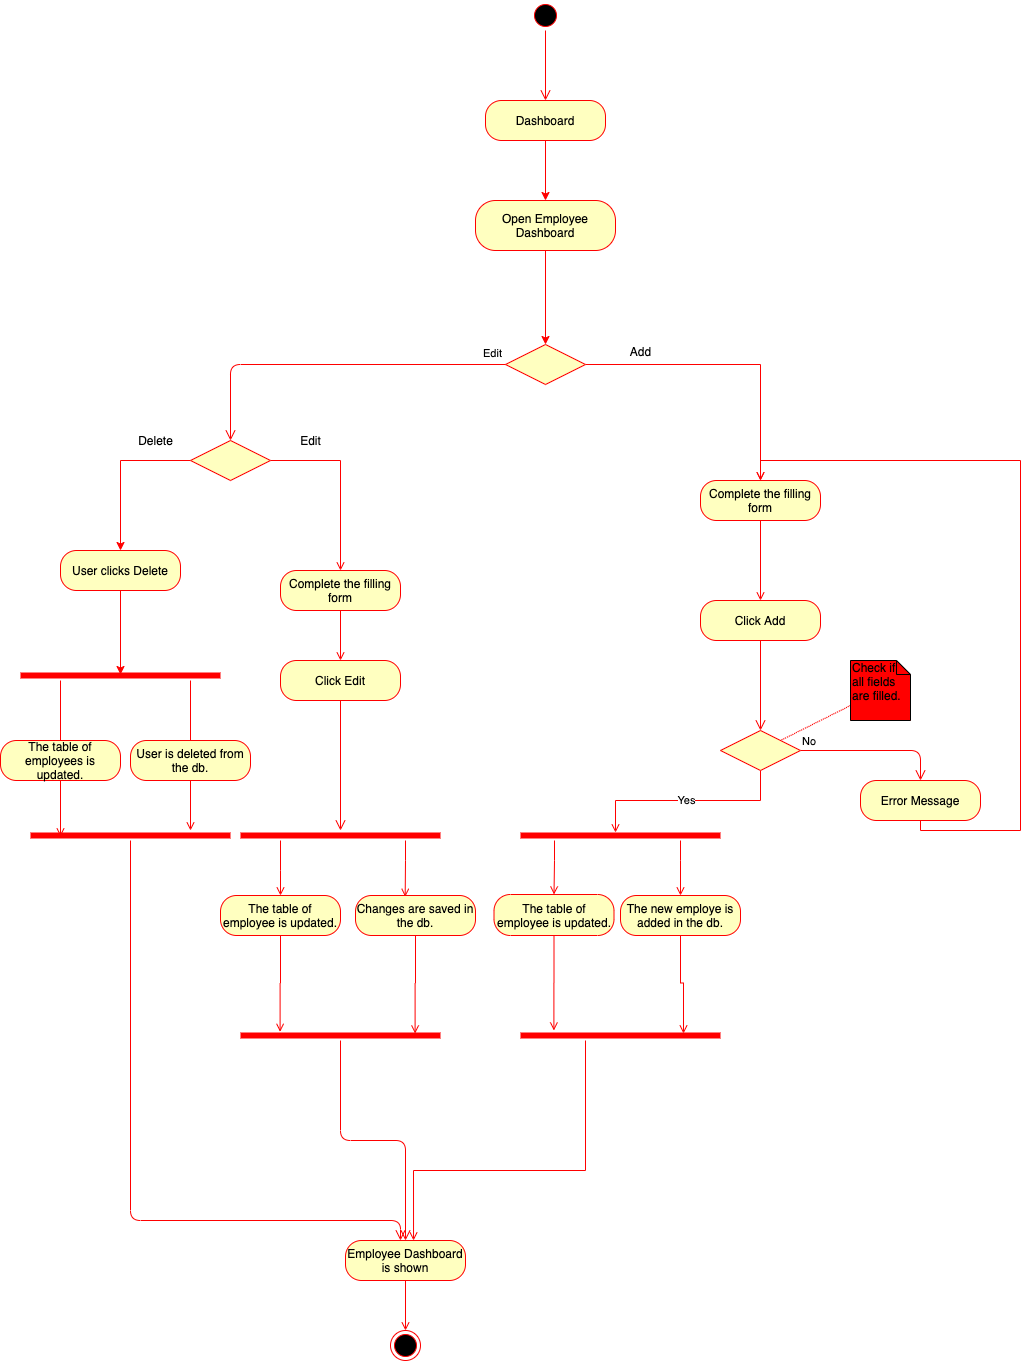

The diagram above was exported from draw.io. Its source (the exported page's mxGraphModel, read from the mxfile embedded in the PNG):
<mxGraphModel dx="1613" dy="465" grid="1" gridSize="10" guides="1" tooltips="1" connect="1" arrows="1" fold="1" page="1" pageScale="1" pageWidth="827" pageHeight="1169" math="0" shadow="0">
  <root>
    <mxCell id="0" />
    <mxCell id="1" parent="0" />
    <mxCell id="RktvyBav5S_QaCm8gwMz-1" value="" style="ellipse;html=1;shape=startState;fillColor=#000000;strokeColor=#ff0000;" parent="1" vertex="1">
      <mxGeometry x="390" y="220" width="30" height="30" as="geometry" />
    </mxCell>
    <mxCell id="RktvyBav5S_QaCm8gwMz-2" value="" style="edgeStyle=orthogonalEdgeStyle;html=1;verticalAlign=bottom;endArrow=open;endSize=8;strokeColor=#ff0000;entryX=0.5;entryY=0;entryDx=0;entryDy=0;" parent="1" source="RktvyBav5S_QaCm8gwMz-1" target="RktvyBav5S_QaCm8gwMz-3" edge="1">
      <mxGeometry relative="1" as="geometry">
        <mxPoint x="405" y="310" as="targetPoint" />
      </mxGeometry>
    </mxCell>
    <mxCell id="RktvyBav5S_QaCm8gwMz-8" style="edgeStyle=orthogonalEdgeStyle;rounded=0;orthogonalLoop=1;jettySize=auto;html=1;entryX=0.5;entryY=0;entryDx=0;entryDy=0;strokeColor=#FF0000;" parent="1" source="RktvyBav5S_QaCm8gwMz-3" target="RktvyBav5S_QaCm8gwMz-5" edge="1">
      <mxGeometry relative="1" as="geometry">
        <Array as="points" />
      </mxGeometry>
    </mxCell>
    <mxCell id="RktvyBav5S_QaCm8gwMz-3" value="Dashboard" style="rounded=1;whiteSpace=wrap;html=1;arcSize=40;fontColor=#000000;fillColor=#ffffc0;strokeColor=#ff0000;" parent="1" vertex="1">
      <mxGeometry x="345" y="320" width="120" height="40" as="geometry" />
    </mxCell>
    <mxCell id="RktvyBav5S_QaCm8gwMz-28" style="edgeStyle=orthogonalEdgeStyle;rounded=0;orthogonalLoop=1;jettySize=auto;html=1;entryX=0.5;entryY=0;entryDx=0;entryDy=0;strokeColor=#FF0000;" parent="1" source="RktvyBav5S_QaCm8gwMz-5" target="RktvyBav5S_QaCm8gwMz-73" edge="1">
      <mxGeometry relative="1" as="geometry">
        <mxPoint x="405" y="540" as="targetPoint" />
      </mxGeometry>
    </mxCell>
    <mxCell id="RktvyBav5S_QaCm8gwMz-5" value="Open Employee Dashboard" style="rounded=1;whiteSpace=wrap;html=1;arcSize=40;fontColor=#000000;fillColor=#ffffc0;strokeColor=#ff0000;" parent="1" vertex="1">
      <mxGeometry x="335" y="420" width="140" height="50" as="geometry" />
    </mxCell>
    <mxCell id="RktvyBav5S_QaCm8gwMz-225" style="edgeStyle=orthogonalEdgeStyle;rounded=0;orthogonalLoop=1;jettySize=auto;html=1;entryX=0.5;entryY=0;entryDx=0;entryDy=0;endArrow=open;endFill=0;strokeColor=#FF0000;" parent="1" source="RktvyBav5S_QaCm8gwMz-73" target="RktvyBav5S_QaCm8gwMz-138" edge="1">
      <mxGeometry relative="1" as="geometry" />
    </mxCell>
    <mxCell id="RktvyBav5S_QaCm8gwMz-73" value="" style="rhombus;whiteSpace=wrap;html=1;fillColor=#ffffc0;strokeColor=#ff0000;" parent="1" vertex="1">
      <mxGeometry x="365" y="564" width="80" height="40" as="geometry" />
    </mxCell>
    <mxCell id="RktvyBav5S_QaCm8gwMz-75" value="Edit" style="edgeStyle=orthogonalEdgeStyle;html=1;align=left;verticalAlign=top;endArrow=open;endSize=8;strokeColor=#ff0000;entryX=0.5;entryY=0;entryDx=0;entryDy=0;" parent="1" source="RktvyBav5S_QaCm8gwMz-73" target="RktvyBav5S_QaCm8gwMz-90" edge="1">
      <mxGeometry x="-0.8656" y="-24" relative="1" as="geometry">
        <mxPoint x="80" y="800" as="targetPoint" />
        <Array as="points">
          <mxPoint x="90" y="584" />
        </Array>
        <mxPoint as="offset" />
      </mxGeometry>
    </mxCell>
    <mxCell id="RktvyBav5S_QaCm8gwMz-93" style="edgeStyle=orthogonalEdgeStyle;rounded=0;orthogonalLoop=1;jettySize=auto;html=1;endArrow=classic;endFill=1;strokeColor=#FF0000;entryX=0.5;entryY=0;entryDx=0;entryDy=0;exitX=0;exitY=0.5;exitDx=0;exitDy=0;" parent="1" source="RktvyBav5S_QaCm8gwMz-90" target="RktvyBav5S_QaCm8gwMz-95" edge="1">
      <mxGeometry relative="1" as="geometry">
        <mxPoint x="-20" y="900" as="targetPoint" />
      </mxGeometry>
    </mxCell>
    <mxCell id="RktvyBav5S_QaCm8gwMz-217" style="edgeStyle=orthogonalEdgeStyle;rounded=0;orthogonalLoop=1;jettySize=auto;html=1;endArrow=open;endFill=0;strokeColor=#FF0000;" parent="1" source="RktvyBav5S_QaCm8gwMz-90" edge="1">
      <mxGeometry relative="1" as="geometry">
        <mxPoint x="200" y="790" as="targetPoint" />
        <Array as="points">
          <mxPoint x="200" y="680" />
          <mxPoint x="200" y="790" />
        </Array>
      </mxGeometry>
    </mxCell>
    <mxCell id="RktvyBav5S_QaCm8gwMz-90" value="" style="rhombus;whiteSpace=wrap;html=1;fillColor=#ffffc0;strokeColor=#ff0000;" parent="1" vertex="1">
      <mxGeometry x="50" y="660" width="80" height="40" as="geometry" />
    </mxCell>
    <mxCell id="RktvyBav5S_QaCm8gwMz-94" value="Delete" style="text;html=1;align=center;verticalAlign=middle;resizable=0;points=[];autosize=1;" parent="1" vertex="1">
      <mxGeometry x="-10" y="650" width="50" height="20" as="geometry" />
    </mxCell>
    <mxCell id="RktvyBav5S_QaCm8gwMz-102" style="edgeStyle=orthogonalEdgeStyle;rounded=0;orthogonalLoop=1;jettySize=auto;html=1;entryX=0.5;entryY=0.4;entryDx=0;entryDy=0;entryPerimeter=0;endArrow=classic;endFill=1;strokeColor=#FF0000;" parent="1" source="RktvyBav5S_QaCm8gwMz-95" target="RktvyBav5S_QaCm8gwMz-99" edge="1">
      <mxGeometry relative="1" as="geometry" />
    </mxCell>
    <mxCell id="RktvyBav5S_QaCm8gwMz-95" value="User clicks Delete" style="rounded=1;whiteSpace=wrap;html=1;arcSize=40;fontColor=#000000;fillColor=#ffffc0;strokeColor=#ff0000;" parent="1" vertex="1">
      <mxGeometry x="-80" y="770" width="120" height="40" as="geometry" />
    </mxCell>
    <mxCell id="RktvyBav5S_QaCm8gwMz-127" style="edgeStyle=orthogonalEdgeStyle;rounded=0;orthogonalLoop=1;jettySize=auto;html=1;entryX=0.5;entryY=0;entryDx=0;entryDy=0;endArrow=open;endFill=0;strokeColor=#FF0000;" parent="1" source="RktvyBav5S_QaCm8gwMz-99" target="RktvyBav5S_QaCm8gwMz-125" edge="1">
      <mxGeometry relative="1" as="geometry">
        <Array as="points">
          <mxPoint x="50" y="1020" />
          <mxPoint x="50" y="1020" />
        </Array>
      </mxGeometry>
    </mxCell>
    <mxCell id="RktvyBav5S_QaCm8gwMz-99" value="" style="shape=line;html=1;strokeWidth=6;strokeColor=#ff0000;fillColor=#FF0000;" parent="1" vertex="1">
      <mxGeometry x="-120" y="890" width="200" height="10" as="geometry" />
    </mxCell>
    <mxCell id="RktvyBav5S_QaCm8gwMz-100" value="" style="edgeStyle=orthogonalEdgeStyle;html=1;verticalAlign=bottom;endArrow=open;endSize=8;strokeColor=#ff0000;entryX=0.5;entryY=0;entryDx=0;entryDy=0;" parent="1" source="RktvyBav5S_QaCm8gwMz-99" target="RktvyBav5S_QaCm8gwMz-124" edge="1">
      <mxGeometry relative="1" as="geometry">
        <mxPoint x="-20" y="1080" as="targetPoint" />
        <Array as="points">
          <mxPoint x="-80" y="1020" />
          <mxPoint x="-80" y="1020" />
        </Array>
      </mxGeometry>
    </mxCell>
    <mxCell id="RktvyBav5S_QaCm8gwMz-219" style="edgeStyle=orthogonalEdgeStyle;rounded=0;orthogonalLoop=1;jettySize=auto;html=1;entryX=0.5;entryY=0;entryDx=0;entryDy=0;endArrow=open;endFill=0;strokeColor=#FF0000;" parent="1" source="RktvyBav5S_QaCm8gwMz-103" target="RktvyBav5S_QaCm8gwMz-104" edge="1">
      <mxGeometry relative="1" as="geometry" />
    </mxCell>
    <mxCell id="RktvyBav5S_QaCm8gwMz-103" value="Complete the filling form" style="rounded=1;whiteSpace=wrap;html=1;arcSize=40;fontColor=#000000;fillColor=#ffffc0;strokeColor=#ff0000;" parent="1" vertex="1">
      <mxGeometry x="140" y="790" width="120" height="40" as="geometry" />
    </mxCell>
    <mxCell id="RktvyBav5S_QaCm8gwMz-104" value="Click Edit" style="rounded=1;whiteSpace=wrap;html=1;arcSize=40;fontColor=#000000;fillColor=#ffffc0;strokeColor=#ff0000;" parent="1" vertex="1">
      <mxGeometry x="140" y="880" width="120" height="40" as="geometry" />
    </mxCell>
    <mxCell id="RktvyBav5S_QaCm8gwMz-105" value="" style="edgeStyle=orthogonalEdgeStyle;html=1;verticalAlign=bottom;endArrow=open;endSize=8;strokeColor=#ff0000;" parent="1" source="RktvyBav5S_QaCm8gwMz-104" target="RktvyBav5S_QaCm8gwMz-116" edge="1">
      <mxGeometry relative="1" as="geometry">
        <mxPoint x="180" y="1070" as="targetPoint" />
      </mxGeometry>
    </mxCell>
    <mxCell id="RktvyBav5S_QaCm8gwMz-113" style="rounded=0;orthogonalLoop=1;jettySize=auto;html=1;entryX=1;entryY=0;entryDx=0;entryDy=0;endArrow=none;endFill=0;strokeColor=#FF0000;dashed=1;dashPattern=1 1;" parent="1" source="RktvyBav5S_QaCm8gwMz-112" target="RktvyBav5S_QaCm8gwMz-139" edge="1">
      <mxGeometry relative="1" as="geometry">
        <mxPoint x="200" y="1080" as="targetPoint" />
      </mxGeometry>
    </mxCell>
    <mxCell id="RktvyBav5S_QaCm8gwMz-112" value="Check if all fields are filled." style="shape=note;whiteSpace=wrap;html=1;size=14;verticalAlign=top;align=left;spacingTop=-6;fillColor=#FF0000;" parent="1" vertex="1">
      <mxGeometry x="710" y="880" width="60" height="60" as="geometry" />
    </mxCell>
    <mxCell id="RktvyBav5S_QaCm8gwMz-224" style="edgeStyle=orthogonalEdgeStyle;rounded=0;orthogonalLoop=1;jettySize=auto;html=1;entryX=0.198;entryY=0.133;entryDx=0;entryDy=0;entryPerimeter=0;endArrow=open;endFill=0;strokeColor=#FF0000;" parent="1" source="RktvyBav5S_QaCm8gwMz-114" target="RktvyBav5S_QaCm8gwMz-128" edge="1">
      <mxGeometry relative="1" as="geometry" />
    </mxCell>
    <mxCell id="RktvyBav5S_QaCm8gwMz-114" value="The table of employee is updated." style="rounded=1;whiteSpace=wrap;html=1;arcSize=40;fontColor=#000000;fillColor=#ffffc0;strokeColor=#ff0000;" parent="1" vertex="1">
      <mxGeometry x="80" y="1115" width="120" height="40" as="geometry" />
    </mxCell>
    <mxCell id="RktvyBav5S_QaCm8gwMz-220" style="edgeStyle=orthogonalEdgeStyle;rounded=0;orthogonalLoop=1;jettySize=auto;html=1;entryX=0.5;entryY=0;entryDx=0;entryDy=0;endArrow=open;endFill=0;strokeColor=#FF0000;" parent="1" source="RktvyBav5S_QaCm8gwMz-116" target="RktvyBav5S_QaCm8gwMz-114" edge="1">
      <mxGeometry relative="1" as="geometry">
        <Array as="points">
          <mxPoint x="140" y="1090" />
          <mxPoint x="140" y="1090" />
        </Array>
      </mxGeometry>
    </mxCell>
    <mxCell id="RktvyBav5S_QaCm8gwMz-221" style="edgeStyle=orthogonalEdgeStyle;rounded=0;orthogonalLoop=1;jettySize=auto;html=1;entryX=0.414;entryY=0.033;entryDx=0;entryDy=0;endArrow=open;endFill=0;strokeColor=#FF0000;entryPerimeter=0;" parent="1" source="RktvyBav5S_QaCm8gwMz-116" target="RktvyBav5S_QaCm8gwMz-119" edge="1">
      <mxGeometry relative="1" as="geometry">
        <Array as="points">
          <mxPoint x="265" y="1080" />
          <mxPoint x="265" y="1080" />
        </Array>
      </mxGeometry>
    </mxCell>
    <mxCell id="RktvyBav5S_QaCm8gwMz-116" value="" style="shape=line;html=1;strokeWidth=6;strokeColor=#ff0000;fillColor=#FF0000;" parent="1" vertex="1">
      <mxGeometry x="100" y="1050" width="200" height="10" as="geometry" />
    </mxCell>
    <mxCell id="RktvyBav5S_QaCm8gwMz-223" style="edgeStyle=orthogonalEdgeStyle;rounded=0;orthogonalLoop=1;jettySize=auto;html=1;entryX=0.873;entryY=0.3;entryDx=0;entryDy=0;entryPerimeter=0;endArrow=open;endFill=0;strokeColor=#FF0000;" parent="1" source="RktvyBav5S_QaCm8gwMz-119" target="RktvyBav5S_QaCm8gwMz-128" edge="1">
      <mxGeometry relative="1" as="geometry" />
    </mxCell>
    <mxCell id="RktvyBav5S_QaCm8gwMz-119" value="Changes are saved in the db." style="rounded=1;whiteSpace=wrap;html=1;arcSize=40;fontColor=#000000;fillColor=#ffffc0;strokeColor=#ff0000;" parent="1" vertex="1">
      <mxGeometry x="215" y="1115" width="120" height="40" as="geometry" />
    </mxCell>
    <mxCell id="RktvyBav5S_QaCm8gwMz-134" style="edgeStyle=orthogonalEdgeStyle;rounded=0;orthogonalLoop=1;jettySize=auto;html=1;entryX=0.15;entryY=0.6;entryDx=0;entryDy=0;entryPerimeter=0;endArrow=open;endFill=0;strokeColor=#FF0000;" parent="1" source="RktvyBav5S_QaCm8gwMz-124" target="RktvyBav5S_QaCm8gwMz-132" edge="1">
      <mxGeometry relative="1" as="geometry" />
    </mxCell>
    <mxCell id="RktvyBav5S_QaCm8gwMz-124" value="The table of employees is updated." style="rounded=1;whiteSpace=wrap;html=1;arcSize=40;fontColor=#000000;fillColor=#ffffc0;strokeColor=#ff0000;" parent="1" vertex="1">
      <mxGeometry x="-140" y="960" width="120" height="40" as="geometry" />
    </mxCell>
    <mxCell id="RktvyBav5S_QaCm8gwMz-135" style="edgeStyle=orthogonalEdgeStyle;rounded=0;orthogonalLoop=1;jettySize=auto;html=1;entryX=0.8;entryY=0;entryDx=0;entryDy=0;entryPerimeter=0;endArrow=open;endFill=0;strokeColor=#FF0000;" parent="1" source="RktvyBav5S_QaCm8gwMz-125" target="RktvyBav5S_QaCm8gwMz-132" edge="1">
      <mxGeometry relative="1" as="geometry" />
    </mxCell>
    <mxCell id="RktvyBav5S_QaCm8gwMz-125" value="User is deleted from the db." style="rounded=1;whiteSpace=wrap;html=1;arcSize=40;fontColor=#000000;fillColor=#ffffc0;strokeColor=#ff0000;" parent="1" vertex="1">
      <mxGeometry x="-10" y="960" width="120" height="40" as="geometry" />
    </mxCell>
    <mxCell id="RktvyBav5S_QaCm8gwMz-128" value="" style="shape=line;html=1;strokeWidth=6;strokeColor=#ff0000;fillColor=#FF0000;" parent="1" vertex="1">
      <mxGeometry x="100" y="1250" width="200" height="10" as="geometry" />
    </mxCell>
    <mxCell id="RktvyBav5S_QaCm8gwMz-129" value="" style="edgeStyle=orthogonalEdgeStyle;html=1;verticalAlign=bottom;endArrow=open;endSize=8;strokeColor=#ff0000;entryX=0.5;entryY=0;entryDx=0;entryDy=0;" parent="1" source="RktvyBav5S_QaCm8gwMz-128" target="RktvyBav5S_QaCm8gwMz-136" edge="1">
      <mxGeometry relative="1" as="geometry">
        <mxPoint x="170" y="1400" as="targetPoint" />
      </mxGeometry>
    </mxCell>
    <mxCell id="RktvyBav5S_QaCm8gwMz-132" value="" style="shape=line;html=1;strokeWidth=6;strokeColor=#ff0000;fillColor=#FF0000;" parent="1" vertex="1">
      <mxGeometry x="-110" y="1050" width="200" height="10" as="geometry" />
    </mxCell>
    <mxCell id="RktvyBav5S_QaCm8gwMz-133" value="" style="edgeStyle=orthogonalEdgeStyle;html=1;verticalAlign=bottom;endArrow=open;endSize=8;strokeColor=#ff0000;" parent="1" source="RktvyBav5S_QaCm8gwMz-132" edge="1">
      <mxGeometry relative="1" as="geometry">
        <mxPoint x="260" y="1460" as="targetPoint" />
        <Array as="points">
          <mxPoint x="-10" y="1440" />
          <mxPoint x="260" y="1440" />
        </Array>
      </mxGeometry>
    </mxCell>
    <mxCell id="RktvyBav5S_QaCm8gwMz-240" style="edgeStyle=orthogonalEdgeStyle;rounded=0;orthogonalLoop=1;jettySize=auto;html=1;entryX=0.5;entryY=0;entryDx=0;entryDy=0;endArrow=open;endFill=0;strokeColor=#FF0000;" parent="1" source="RktvyBav5S_QaCm8gwMz-136" target="RktvyBav5S_QaCm8gwMz-239" edge="1">
      <mxGeometry relative="1" as="geometry" />
    </mxCell>
    <mxCell id="RktvyBav5S_QaCm8gwMz-136" value="Employee Dashboard is shown" style="rounded=1;whiteSpace=wrap;html=1;arcSize=40;fontColor=#000000;fillColor=#ffffc0;strokeColor=#ff0000;" parent="1" vertex="1">
      <mxGeometry x="205" y="1460" width="120" height="40" as="geometry" />
    </mxCell>
    <mxCell id="RktvyBav5S_QaCm8gwMz-144" style="edgeStyle=orthogonalEdgeStyle;rounded=0;orthogonalLoop=1;jettySize=auto;html=1;entryX=0.5;entryY=0;entryDx=0;entryDy=0;endArrow=open;endFill=0;strokeColor=#FF0000;" parent="1" source="RktvyBav5S_QaCm8gwMz-138" target="RktvyBav5S_QaCm8gwMz-142" edge="1">
      <mxGeometry relative="1" as="geometry" />
    </mxCell>
    <mxCell id="RktvyBav5S_QaCm8gwMz-138" value="Complete the filling form" style="rounded=1;whiteSpace=wrap;html=1;arcSize=40;fontColor=#000000;fillColor=#ffffc0;strokeColor=#ff0000;" parent="1" vertex="1">
      <mxGeometry x="560" y="700" width="120" height="40" as="geometry" />
    </mxCell>
    <mxCell id="RktvyBav5S_QaCm8gwMz-140" value="No" style="edgeStyle=orthogonalEdgeStyle;html=1;align=left;verticalAlign=bottom;endArrow=open;endSize=8;strokeColor=#ff0000;entryX=0.5;entryY=0;entryDx=0;entryDy=0;" parent="1" source="RktvyBav5S_QaCm8gwMz-139" target="RktvyBav5S_QaCm8gwMz-147" edge="1">
      <mxGeometry x="-1" relative="1" as="geometry">
        <mxPoint x="570" y="1070" as="targetPoint" />
      </mxGeometry>
    </mxCell>
    <mxCell id="RktvyBav5S_QaCm8gwMz-142" value="Click Add" style="rounded=1;whiteSpace=wrap;html=1;arcSize=40;fontColor=#000000;fillColor=#ffffc0;strokeColor=#ff0000;" parent="1" vertex="1">
      <mxGeometry x="560" y="820" width="120" height="40" as="geometry" />
    </mxCell>
    <mxCell id="RktvyBav5S_QaCm8gwMz-149" value="Yes" style="edgeStyle=orthogonalEdgeStyle;rounded=0;orthogonalLoop=1;jettySize=auto;html=1;endArrow=open;endFill=0;strokeColor=#FF0000;entryX=0.475;entryY=0.2;entryDx=0;entryDy=0;entryPerimeter=0;" parent="1" source="RktvyBav5S_QaCm8gwMz-139" target="RktvyBav5S_QaCm8gwMz-150" edge="1">
      <mxGeometry relative="1" as="geometry">
        <mxPoint x="440" y="1120" as="targetPoint" />
      </mxGeometry>
    </mxCell>
    <mxCell id="RktvyBav5S_QaCm8gwMz-139" value="" style="rhombus;whiteSpace=wrap;html=1;fillColor=#ffffc0;strokeColor=#ff0000;" parent="1" vertex="1">
      <mxGeometry x="580" y="950" width="80" height="40" as="geometry" />
    </mxCell>
    <mxCell id="RktvyBav5S_QaCm8gwMz-145" value="" style="edgeStyle=orthogonalEdgeStyle;html=1;verticalAlign=bottom;endArrow=open;endSize=8;strokeColor=#ff0000;" parent="1" source="RktvyBav5S_QaCm8gwMz-142" target="RktvyBav5S_QaCm8gwMz-139" edge="1">
      <mxGeometry relative="1" as="geometry">
        <mxPoint x="440" y="1000" as="targetPoint" />
        <mxPoint x="440" y="940" as="sourcePoint" />
      </mxGeometry>
    </mxCell>
    <mxCell id="RktvyBav5S_QaCm8gwMz-228" style="edgeStyle=orthogonalEdgeStyle;rounded=0;orthogonalLoop=1;jettySize=auto;html=1;entryX=0.5;entryY=0;entryDx=0;entryDy=0;endArrow=open;endFill=0;strokeColor=#FF0000;" parent="1" source="RktvyBav5S_QaCm8gwMz-147" target="RktvyBav5S_QaCm8gwMz-138" edge="1">
      <mxGeometry relative="1" as="geometry">
        <Array as="points">
          <mxPoint x="780" y="1050" />
          <mxPoint x="880" y="1050" />
          <mxPoint x="880" y="680" />
          <mxPoint x="620" y="680" />
        </Array>
      </mxGeometry>
    </mxCell>
    <mxCell id="RktvyBav5S_QaCm8gwMz-147" value="Error Message" style="rounded=1;whiteSpace=wrap;html=1;arcSize=40;fontColor=#000000;fillColor=#ffffc0;strokeColor=#ff0000;" parent="1" vertex="1">
      <mxGeometry x="720" y="1000" width="120" height="40" as="geometry" />
    </mxCell>
    <mxCell id="RktvyBav5S_QaCm8gwMz-229" style="edgeStyle=orthogonalEdgeStyle;rounded=0;orthogonalLoop=1;jettySize=auto;html=1;entryX=0.5;entryY=0;entryDx=0;entryDy=0;endArrow=open;endFill=0;strokeColor=#FF0000;" parent="1" source="RktvyBav5S_QaCm8gwMz-150" target="RktvyBav5S_QaCm8gwMz-151" edge="1">
      <mxGeometry relative="1" as="geometry">
        <Array as="points">
          <mxPoint x="414" y="1080" />
          <mxPoint x="414" y="1080" />
        </Array>
      </mxGeometry>
    </mxCell>
    <mxCell id="RktvyBav5S_QaCm8gwMz-230" style="edgeStyle=orthogonalEdgeStyle;rounded=0;orthogonalLoop=1;jettySize=auto;html=1;entryX=0.5;entryY=0;entryDx=0;entryDy=0;endArrow=open;endFill=0;strokeColor=#FF0000;" parent="1" source="RktvyBav5S_QaCm8gwMz-150" target="RktvyBav5S_QaCm8gwMz-153" edge="1">
      <mxGeometry relative="1" as="geometry">
        <Array as="points">
          <mxPoint x="540" y="1080" />
          <mxPoint x="540" y="1080" />
        </Array>
      </mxGeometry>
    </mxCell>
    <mxCell id="RktvyBav5S_QaCm8gwMz-150" value="" style="shape=line;html=1;strokeWidth=6;strokeColor=#ff0000;fillColor=#FF0000;" parent="1" vertex="1">
      <mxGeometry x="380" y="1050" width="200" height="10" as="geometry" />
    </mxCell>
    <mxCell id="RktvyBav5S_QaCm8gwMz-233" style="edgeStyle=orthogonalEdgeStyle;rounded=0;orthogonalLoop=1;jettySize=auto;html=1;entryX=0.167;entryY=0;entryDx=0;entryDy=0;entryPerimeter=0;endArrow=open;endFill=0;strokeColor=#FF0000;" parent="1" source="RktvyBav5S_QaCm8gwMz-151" target="RktvyBav5S_QaCm8gwMz-155" edge="1">
      <mxGeometry relative="1" as="geometry" />
    </mxCell>
    <mxCell id="RktvyBav5S_QaCm8gwMz-151" value="The table of employee is updated." style="rounded=1;whiteSpace=wrap;html=1;arcSize=40;fontColor=#000000;fillColor=#ffffc0;strokeColor=#ff0000;" parent="1" vertex="1">
      <mxGeometry x="353.5" y="1114" width="120" height="41" as="geometry" />
    </mxCell>
    <mxCell id="RktvyBav5S_QaCm8gwMz-236" style="edgeStyle=orthogonalEdgeStyle;rounded=0;orthogonalLoop=1;jettySize=auto;html=1;entryX=0.815;entryY=0.3;entryDx=0;entryDy=0;entryPerimeter=0;endArrow=open;endFill=0;strokeColor=#FF0000;" parent="1" source="RktvyBav5S_QaCm8gwMz-153" target="RktvyBav5S_QaCm8gwMz-155" edge="1">
      <mxGeometry relative="1" as="geometry" />
    </mxCell>
    <mxCell id="RktvyBav5S_QaCm8gwMz-153" value="The new employe is added in the db." style="rounded=1;whiteSpace=wrap;html=1;arcSize=40;fontColor=#000000;fillColor=#ffffc0;strokeColor=#ff0000;" parent="1" vertex="1">
      <mxGeometry x="480" y="1115" width="120" height="40" as="geometry" />
    </mxCell>
    <mxCell id="RktvyBav5S_QaCm8gwMz-158" style="edgeStyle=orthogonalEdgeStyle;rounded=0;orthogonalLoop=1;jettySize=auto;html=1;entryX=0.567;entryY=0;entryDx=0;entryDy=0;entryPerimeter=0;endArrow=open;endFill=0;strokeColor=#FF0000;" parent="1" source="RktvyBav5S_QaCm8gwMz-155" target="RktvyBav5S_QaCm8gwMz-136" edge="1">
      <mxGeometry relative="1" as="geometry">
        <Array as="points">
          <mxPoint x="445" y="1390" />
          <mxPoint x="273" y="1390" />
        </Array>
      </mxGeometry>
    </mxCell>
    <mxCell id="RktvyBav5S_QaCm8gwMz-155" value="" style="shape=line;html=1;strokeWidth=6;strokeColor=#ff0000;fillColor=#FF0000;" parent="1" vertex="1">
      <mxGeometry x="380" y="1250" width="200" height="10" as="geometry" />
    </mxCell>
    <mxCell id="RktvyBav5S_QaCm8gwMz-216" value="Add" style="text;html=1;align=center;verticalAlign=middle;resizable=0;points=[];autosize=1;" parent="1" vertex="1">
      <mxGeometry x="480" y="561" width="40" height="20" as="geometry" />
    </mxCell>
    <mxCell id="RktvyBav5S_QaCm8gwMz-218" value="Edit" style="text;html=1;align=center;verticalAlign=middle;resizable=0;points=[];autosize=1;" parent="1" vertex="1">
      <mxGeometry x="150" y="650" width="40" height="20" as="geometry" />
    </mxCell>
    <mxCell id="RktvyBav5S_QaCm8gwMz-239" value="" style="ellipse;html=1;shape=endState;fillColor=#000000;strokeColor=#ff0000;" parent="1" vertex="1">
      <mxGeometry x="250" y="1550" width="30" height="30" as="geometry" />
    </mxCell>
  </root>
</mxGraphModel>